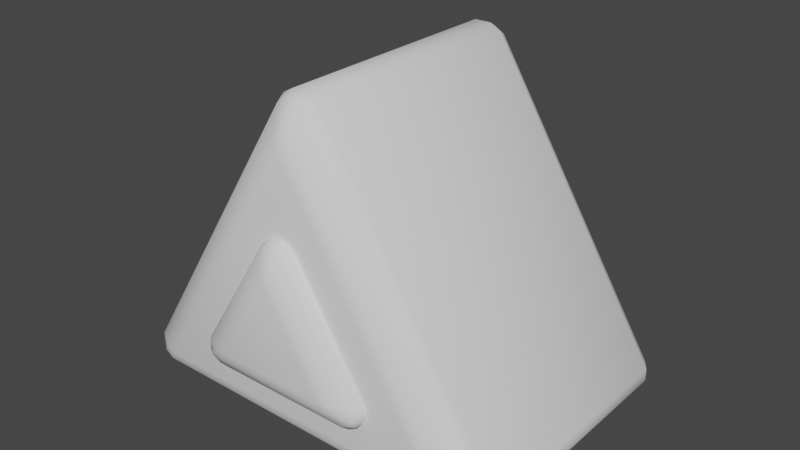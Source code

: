 # Source: Cone.blend  (saved by Blender 2.80.37; exported with 4.5.12 LTS)
import bpy
from mathutils import Matrix  # noqa: F401  (used for matrix-valued properties, if any)

bpy.ops.wm.read_factory_settings(use_empty=True)
scene = bpy.context.scene
scene.name = 'Scene'

# ---- collections
col_collection = bpy.data.collections.new('Collection'); scene.collection.children.link(col_collection)

# ---- world
world_world = bpy.data.worlds.new('World'); scene.world = world_world
world_world.color = (0.05088, 0.05088, 0.05088)
world_world.use_sun_shadow = False
world_world.sun_shadow_jitter_overblur = 0.0

# ---- meshes
me_cube_001 = bpy.data.meshes.new('Cube.001')
me_cube_001.from_pydata([(-1.097, -0.689, -0.9023), (-1.039, -0.689, -0.9362), (-1.011, -0.7463, -0.9088), (-1.077, -0.7442, -0.8757), (-0.9227, -0.8414, -0.7989), (-0.8753, -0.8651, -0.7327), (-0.9565, -0.8414, -0.7378), (-1.032, -0.7926, -0.8197), (-1.136, -0.689, -0.8304), (-1.104, -0.7442, -0.8282), (-1.097, -0.7463, -0.7545), (-1.135, -0.689, -0.7636), (-1.011, 0.7463, -0.9088), (-1.039, 0.689, -0.9362), (-1.097, 0.689, -0.9023), (-1.077, 0.7442, -0.8757), (-1.136, 0.689, -0.8304), (-1.135, 0.689, -0.7636), (-1.097, 0.7463, -0.7545), (-1.104, 0.7442, -0.8282), (-0.9227, 0.8414, -0.7989), (-1.032, 0.7926, -0.8197), (-0.9565, 0.8414, -0.7378), (-0.8753, 0.8651, -0.7327), (1.011, -0.7463, -0.9088), (1.039, -0.689, -0.9362), (1.097, -0.689, -0.9023), (1.077, -0.7442, -0.8757), (1.136, -0.689, -0.8304), (1.135, -0.689, -0.7636), (1.097, -0.7463, -0.7545), (1.104, -0.7442, -0.8282), (0.9227, -0.8414, -0.7989), (1.032, -0.7926, -0.8197), (0.9565, -0.8414, -0.7378), (0.8753, -0.8651, -0.7327), (-0.03687, -0.8414, 0.7337), (-1.49e-08, -0.8651, 0.6677), (0.03687, -0.8414, 0.7337), (-1.118e-08, -0.7976, 0.8219), (0.09513, -0.7463, 0.8479), (0.1079, -0.689, 0.8792), (0.04855, -0.689, 0.9121), (0.03175, -0.7458, 0.8842), (-0.09513, -0.7463, 0.8479), (-0.03175, -0.7458, 0.8842), (-0.04855, -0.689, 0.9121), (-0.1079, -0.689, 0.8792), (1.097, 0.689, -0.9023), (1.039, 0.689, -0.9362), (1.011, 0.7463, -0.9088), (1.077, 0.7442, -0.8757), (0.9227, 0.8414, -0.7989), (0.8753, 0.8651, -0.7327), (0.9565, 0.8414, -0.7378), (1.032, 0.7926, -0.8197), (1.136, 0.689, -0.8304), (1.104, 0.7442, -0.8282), (1.097, 0.7463, -0.7545), (1.135, 0.689, -0.7636), (-0.09513, 0.7463, 0.8479), (-0.1079, 0.689, 0.8792), (-0.04855, 0.689, 0.9121), (-0.03175, 0.7458, 0.8842), (0.04855, 0.689, 0.9121), (0.1079, 0.689, 0.8792), (0.09513, 0.7463, 0.8479), (0.03175, 0.7458, 0.8842), (-0.03687, 0.8414, 0.7337), (1.118e-08, 0.7976, 0.8219), (0.03687, 0.8414, 0.7337), (1.49e-08, 0.8651, 0.6677), (-0.4754, -0.9048, -0.5548), (-0.4298, -0.9048, -0.5817), (-0.4077, -0.9381, -0.5599), (-0.4602, -0.9368, -0.5337), (-0.3489, -0.9845, -0.4869), (-0.3113, -0.9983, -0.4344), (-0.3757, -0.9845, -0.4384), (-0.4358, -0.9561, -0.5034), (-0.5004, -0.9048, -0.5097), (-0.4745, -0.9368, -0.508), (-0.4689, -0.9381, -0.4495), (-0.499, -0.9048, -0.4568), (-0.4077, 0.9405, -0.5599), (-0.4298, 0.9072, -0.5817), (-0.4754, 0.9072, -0.5548), (-0.4602, 0.9392, -0.5337), (-0.5004, 0.9072, -0.5097), (-0.499, 0.9072, -0.4568), (-0.4689, 0.9405, -0.4495), (-0.4745, 0.9392, -0.508), (-0.3489, 0.9869, -0.4869), (-0.4358, 0.9585, -0.5034), (-0.3757, 0.9869, -0.4384), (-0.3113, 1.001, -0.4344), (0.4077, -0.9381, -0.5599), (0.4298, -0.9048, -0.5817), (0.4754, -0.9048, -0.5548), (0.4602, -0.9368, -0.5337), (0.5004, -0.9048, -0.5097), (0.499, -0.9048, -0.4568), (0.4689, -0.9381, -0.4495), (0.4745, -0.9368, -0.508), (0.3489, -0.9845, -0.4869), (0.4358, -0.9561, -0.5034), (0.3757, -0.9845, -0.4384), (0.3113, -0.9983, -0.4344), (-0.02921, -0.9845, 0.116), (1.035e-08, -0.9983, 0.06375), (0.02921, -0.9845, 0.116), (-2.026e-09, -0.959, 0.1859), (0.06795, -0.9381, 0.1919), (0.07807, -0.9048, 0.2168), (0.03104, -0.9048, 0.2428), (0.01773, -0.9378, 0.2207), (-0.06795, -0.9381, 0.1919), (-0.01773, -0.9378, 0.2207), (-0.03104, -0.9048, 0.2428), (-0.07807, -0.9048, 0.2168), (0.4754, 0.9072, -0.5548), (0.4298, 0.9072, -0.5817), (0.4077, 0.9405, -0.5599), (0.4602, 0.9392, -0.5337), (0.3489, 0.9869, -0.4869), (0.3113, 1.001, -0.4344), (0.3757, 0.9869, -0.4384), (0.4358, 0.9585, -0.5034), (0.5004, 0.9072, -0.5097), (0.4745, 0.9392, -0.508), (0.4689, 0.9405, -0.4495), (0.499, 0.9072, -0.4568), (-0.06795, 0.9405, 0.1919), (-0.07807, 0.9072, 0.2168), (-0.03104, 0.9072, 0.2428), (-0.01773, 0.9402, 0.2207), (0.03104, 0.9072, 0.2428), (0.07807, 0.9072, 0.2168), (0.06795, 0.9405, 0.1919), (0.01773, 0.9402, 0.2207), (-0.02921, 0.9869, 0.116), (2.923e-09, 0.9614, 0.1859), (0.02921, 0.9869, 0.116), (-9.449e-09, 1.001, 0.06375)], [], [(39, 43, 45), (11, 47, 61, 17), (50, 12, 20, 52), (27, 31, 33), (111, 115, 117), (83, 119, 133, 89), (122, 84, 92, 124), (99, 103, 105), (13, 49, 25, 1), (68, 22, 18, 60), (26, 48, 56, 28), (62, 46, 42, 64), (66, 58, 54, 70), (3, 7, 9), (71, 53, 23), (15, 19, 21), (37, 5, 35), (63, 67, 69), (38, 34, 30, 40), (51, 55, 57), (59, 65, 41, 29), (6, 36, 44, 10), (2, 24, 32, 4), (0, 1, 2, 3), (4, 5, 6, 7), (8, 9, 10, 11), (12, 13, 14, 15), (16, 17, 18, 19), (20, 21, 22, 23), (24, 25, 26, 27), (28, 29, 30, 31), (32, 33, 34, 35), (36, 37, 38, 39), (40, 41, 42, 43), (44, 45, 46, 47), (48, 49, 50, 51), (52, 53, 54, 55), (56, 57, 58, 59), (60, 61, 62, 63), (64, 65, 66, 67), (68, 69, 70, 71), (8, 0, 3, 9), (2, 4, 7, 3), (6, 10, 9, 7), (20, 12, 15, 21), (14, 16, 19, 15), (18, 22, 21, 19), (32, 24, 27, 33), (26, 28, 31, 27), (30, 34, 33, 31), (44, 36, 39, 45), (38, 40, 43, 39), (42, 46, 45, 43), (56, 48, 51, 57), (50, 52, 55, 51), (54, 58, 57, 55), (68, 60, 63, 69), (62, 64, 67, 63), (66, 70, 69, 67), (13, 1, 0, 14), (11, 17, 16, 8), (71, 23, 22, 68), (17, 61, 60, 18), (49, 13, 12, 50), (23, 53, 52, 20), (5, 37, 36, 6), (47, 11, 10, 44), (65, 59, 58, 66), (53, 71, 70, 54), (25, 49, 48, 26), (59, 29, 28, 56), (61, 47, 46, 62), (41, 65, 64, 42), (37, 35, 34, 38), (29, 41, 40, 30), (1, 25, 24, 2), (35, 5, 4, 32), (14, 0, 8, 16), (85, 121, 97, 73), (140, 94, 90, 132), (98, 120, 128, 100), (134, 118, 114, 136), (138, 130, 126, 142), (75, 79, 81), (143, 125, 95), (87, 91, 93), (109, 77, 107), (135, 139, 141), (110, 106, 102, 112), (123, 127, 129), (131, 137, 113, 101), (78, 108, 116, 82), (74, 96, 104, 76), (72, 73, 74, 75), (76, 77, 78, 79), (80, 81, 82, 83), (84, 85, 86, 87), (88, 89, 90, 91), (92, 93, 94, 95), (96, 97, 98, 99), (100, 101, 102, 103), (104, 105, 106, 107), (108, 109, 110, 111), (112, 113, 114, 115), (116, 117, 118, 119), (120, 121, 122, 123), (124, 125, 126, 127), (128, 129, 130, 131), (132, 133, 134, 135), (136, 137, 138, 139), (140, 141, 142, 143), (80, 72, 75, 81), (74, 76, 79, 75), (78, 82, 81, 79), (92, 84, 87, 93), (86, 88, 91, 87), (90, 94, 93, 91), (104, 96, 99, 105), (98, 100, 103, 99), (102, 106, 105, 103), (116, 108, 111, 117), (110, 112, 115, 111), (114, 118, 117, 115), (128, 120, 123, 129), (122, 124, 127, 123), (126, 130, 129, 127), (140, 132, 135, 141), (134, 136, 139, 135), (138, 142, 141, 139), (85, 73, 72, 86), (83, 89, 88, 80), (143, 95, 94, 140), (89, 133, 132, 90), (121, 85, 84, 122), (95, 125, 124, 92), (77, 109, 108, 78), (119, 83, 82, 116), (137, 131, 130, 138), (125, 143, 142, 126), (97, 121, 120, 98), (131, 101, 100, 128), (133, 119, 118, 134), (113, 137, 136, 114), (109, 107, 106, 110), (101, 113, 112, 102), (73, 97, 96, 74), (107, 77, 76, 104), (86, 72, 80, 88)])
me_cube_001.polygons.foreach_set('use_smooth', [True] * 148)
_uv = me_cube_001.uv_layers.new(name='UVMap')
_uv.uv.foreach_set('vector', [0.0, 0.0, 0.0, 0.0, 0.0, 0.0, 0.7839, 0.935, 0.7839, 0.6349, 0.2053, 0.6349, 0.2053, 0.935, 0.4608, 0.6283, 0.1652, 0.6283, 0.1782, 0.6083, 0.4479, 0.6083, 0.4737, 0.9412, 0.4819, 0.9412, 0.4672, 0.9513, 0.4306, 0.04544, 0.4299, 0.05098, 0.4262, 0.04943, 0.3318, 0.07873, 0.4166, 0.06152, 0.4165, 0.3264, 0.3333, 0.3091, 0.5428, 0.3185, 0.6266, 0.325, 0.6196, 0.3346, 0.5476, 0.3287, 0.5278, 0.04998, 0.5246, 0.0514, 0.5234, 0.04601, 0.1612, 0.6403, 0.4649, 0.6403, 0.4649, 0.9296, 0.1612, 0.9296, 0.0, 0.0, 0.0, 0.0, 0.0, 0.0, 0.0, 0.0, 0.4826, 0.9296, 0.4826, 0.6403, 0.5081, 0.6403, 0.5081, 0.9296, 0.2053, 0.6232, 0.7839, 0.6232, 0.7839, 0.609, 0.2053, 0.609, 0.8233, 0.6283, 0.5305, 0.6283, 0.5442, 0.6083, 0.813, 0.6083, 0.1523, 0.9412, 0.1589, 0.9513, 0.1441, 0.9412, 0.0, 0.0, 0.0, 0.0, 0.0, 0.0, 0.1523, 0.6287, 0.1441, 0.6287, 0.1589, 0.6186, 0.0, 0.0, 0.0, 0.0, 0.0, 0.0, 0.1815, 0.6253, 0.1815, 0.616, 0.1597, 0.6309, 0.0, 0.0, 0.0, 0.0, 0.0, 0.0, 0.0, 0.0, 0.4737, 0.6287, 0.4672, 0.6186, 0.4819, 0.6287, 0.5262, 0.6403, 0.8263, 0.6403, 0.8263, 0.9296, 0.5262, 0.9296, 0.0, 0.0, 0.0, 0.0, 0.0, 0.0, 0.0, 0.0, 0.1652, 0.9416, 0.4608, 0.9416, 0.4479, 0.9616, 0.1782, 0.9616, 0.1496, 0.9296, 0.1612, 0.9296, 0.1652, 0.9416, 0.1523, 0.9412, 0.1782, 0.9616, 0.1851, 0.9666, 0.1747, 0.9664, 0.1659, 0.9527, 0.1372, 0.9296, 0.1394, 0.9366, 0.1314, 0.9366, 0.1314, 0.9296, 0.1652, 0.6283, 0.1612, 0.6403, 0.1496, 0.6403, 0.1523, 0.6287, 0.1372, 0.6403, 0.1314, 0.6403, 0.1314, 0.6333, 0.1394, 0.6333, 0.1782, 0.6083, 0.1659, 0.6172, 0.1747, 0.6035, 0.1851, 0.6033, 0.4608, 0.9416, 0.4649, 0.9366, 0.4706, 0.9366, 0.4667, 0.9425, 0.5081, 0.9296, 0.5202, 0.9296, 0.5202, 0.9366, 0.5038, 0.9366, 0.4479, 0.9616, 0.4602, 0.9527, 0.4513, 0.9664, 0.441, 0.9666, 0.0, 0.0, 0.0, 0.0, 0.0, 0.0, 0.0, 0.0, 0.0, 0.0, 0.0, 0.0, 0.0, 0.0, 0.0, 0.0, 0.0, 0.0, 0.0, 0.0, 0.0, 0.0, 0.0, 0.0, 0.4826, 0.6403, 0.4706, 0.6403, 0.4706, 0.6333, 0.4869, 0.6333, 0.4479, 0.6083, 0.441, 0.6033, 0.4513, 0.6035, 0.4602, 0.6172, 0.5081, 0.6403, 0.5038, 0.6333, 0.5202, 0.6333, 0.5202, 0.6403, 0.0, 0.0, 0.0, 0.0, 0.0, 0.0, 0.0, 0.0, 0.2053, 0.609, 0.2053, 0.6033, 0.1913, 0.6033, 0.1913, 0.6115, 0.0, 0.0, 0.0, 0.0, 0.0, 0.0, 0.0, 0.0, 0.1372, 0.9296, 0.1496, 0.9296, 0.1523, 0.9412, 0.1441, 0.9412, 0.1652, 0.9416, 0.1782, 0.9616, 0.1589, 0.9513, 0.1523, 0.9412, 0.0, 0.0, 0.0, 0.0, 0.0, 0.0, 0.0, 0.0, 0.1782, 0.6083, 0.1652, 0.6283, 0.1523, 0.6287, 0.1589, 0.6186, 0.1496, 0.6403, 0.1372, 0.6403, 0.1441, 0.6287, 0.1523, 0.6287, 0.0, 0.0, 0.0, 0.0, 0.0, 0.0, 0.0, 0.0, 0.4479, 0.9616, 0.4608, 0.9416, 0.4737, 0.9412, 0.4672, 0.9513, 0.4826, 0.9296, 0.5081, 0.9296, 0.5038, 0.9366, 0.4869, 0.9366, 0.0, 0.0, 0.0, 0.0, 0.0, 0.0, 0.0, 0.0, 0.0, 0.0, 0.0, 0.0, 0.0, 0.0, 0.0, 0.0, 0.0, 0.0, 0.0, 0.0, 0.0, 0.0, 0.0, 0.0, 0.7839, 0.609, 0.7839, 0.6232, 0.798, 0.6207, 0.798, 0.6115, 0.5081, 0.6403, 0.4826, 0.6403, 0.4869, 0.6333, 0.5038, 0.6333, 0.4608, 0.6283, 0.4479, 0.6083, 0.4672, 0.6186, 0.4737, 0.6287, 0.5442, 0.6083, 0.5305, 0.6283, 0.5242, 0.6274, 0.5312, 0.6172, 0.0, 0.0, 0.0, 0.0, 0.0, 0.0, 0.0, 0.0, 0.2053, 0.6232, 0.2053, 0.609, 0.1815, 0.616, 0.1815, 0.6253, 0.8233, 0.6283, 0.813, 0.6083, 0.8234, 0.6158, 0.829, 0.6267, 0.1612, 0.6403, 0.1612, 0.9296, 0.1496, 0.9296, 0.1496, 0.6403, 0.7839, 0.935, 0.2053, 0.935, 0.2053, 0.941, 0.7839, 0.941, 0.0, 0.0, 0.0, 0.0, 0.0, 0.0, 0.0, 0.0, 0.2053, 0.935, 0.2053, 0.6349, 0.1913, 0.6379, 0.1913, 0.9307, 0.4649, 0.6403, 0.1612, 0.6403, 0.1652, 0.6283, 0.4608, 0.6283, 0.0, 0.0, 0.0, 0.0, 0.0, 0.0, 0.0, 0.0, 0.0, 0.0, 0.0, 0.0, 0.0, 0.0, 0.0, 0.0, 0.7839, 0.6349, 0.7839, 0.935, 0.798, 0.9307, 0.798, 0.6379, 0.8263, 0.6403, 0.5262, 0.6403, 0.5305, 0.6283, 0.8233, 0.6283, 0.0, 0.0, 0.0, 0.0, 0.0, 0.0, 0.0, 0.0, 0.4649, 0.9296, 0.4649, 0.6403, 0.4826, 0.6403, 0.4826, 0.9296, 0.5262, 0.6403, 0.5262, 0.9296, 0.5081, 0.9296, 0.5081, 0.6403, 0.2053, 0.6349, 0.7839, 0.6349, 0.7839, 0.6232, 0.2053, 0.6232, 0.8263, 0.9296, 0.8263, 0.6403, 0.8323, 0.6403, 0.8323, 0.9296, 0.0, 0.0, 0.0, 0.0, 0.0, 0.0, 0.0, 0.0, 0.5262, 0.9296, 0.8263, 0.9296, 0.8233, 0.9366, 0.5305, 0.9366, 0.1612, 0.9296, 0.4649, 0.9296, 0.4608, 0.9416, 0.1652, 0.9416, 0.0, 0.0, 0.0, 0.0, 0.0, 0.0, 0.0, 0.0, 0.1496, 0.6403, 0.1496, 0.9296, 0.1372, 0.9296, 0.1372, 0.6403, 0.6293, 0.32, 0.541, 0.3134, 0.5366, 0.0694, 0.6293, 0.06148, 0.4079, 0.3414, 0.3358, 0.326, 0.334, 0.3145, 0.4141, 0.3314, 0.5308, 0.0554, 0.5308, 0.3038, 0.5251, 0.3024, 0.5254, 0.05667, 0.4227, 0.304, 0.4227, 0.05471, 0.4295, 0.05641, 0.4292, 0.3025, 0.4358, 0.3073, 0.518, 0.3073, 0.513, 0.3187, 0.4391, 0.3183, 0.3238, 0.07324, 0.3268, 0.06921, 0.3267, 0.07405, 0.4283, 0.3587, 0.4805, 0.3259, 0.4807, 0.3912, 0.3255, 0.3146, 0.3284, 0.3138, 0.3284, 0.3186, 0.5924, 0.3468, 0.5926, 0.4085, 0.5371, 0.3739, 0.4258, 0.3094, 0.4297, 0.3079, 0.4303, 0.3134, 0.4393, 0.04058, 0.5132, 0.04033, 0.5182, 0.05175, 0.4361, 0.05158, 0.5275, 0.3091, 0.5232, 0.313, 0.5244, 0.3077, 0.5197, 0.302, 0.4347, 0.302, 0.435, 0.05681, 0.5199, 0.0571, 0.3343, 0.06164, 0.4079, 0.04635, 0.4142, 0.05645, 0.3325, 0.07329, 0.6263, 0.05613, 0.5383, 0.06404, 0.5432, 0.05326, 0.6188, 0.04609, 0.3216, 0.07795, 0.3158, 0.07565, 0.3185, 0.06865, 0.3238, 0.07324, 0.3287, 0.05793, 0.3365, 0.05419, 0.3343, 0.06164, 0.3268, 0.06921, 0.3267, 0.07885, 0.3267, 0.07405, 0.3325, 0.07329, 0.3318, 0.07873, 0.3203, 0.3191, 0.3177, 0.3123, 0.3232, 0.31, 0.3255, 0.3146, 0.3282, 0.3091, 0.3333, 0.3091, 0.334, 0.3145, 0.3284, 0.3138, 0.3303, 0.3296, 0.3284, 0.3186, 0.3358, 0.326, 0.3379, 0.3333, 0.5383, 0.06404, 0.5366, 0.0694, 0.5309, 0.06891, 0.532, 0.06324, 0.5254, 0.05667, 0.5199, 0.0571, 0.5182, 0.05175, 0.5246, 0.0514, 0.5432, 0.05326, 0.5338, 0.05818, 0.5392, 0.04878, 0.5464, 0.04681, 0.4079, 0.04635, 0.4037, 0.04049, 0.4113, 0.04033, 0.4178, 0.04843, 0.4361, 0.05158, 0.435, 0.05681, 0.4295, 0.05641, 0.4299, 0.05098, 0.4142, 0.05645, 0.4206, 0.0539, 0.4225, 0.06014, 0.4166, 0.06152, 0.5356, 0.314, 0.541, 0.3134, 0.5428, 0.3185, 0.5367, 0.3194, 0.5476, 0.3287, 0.5507, 0.3349, 0.5438, 0.3331, 0.5386, 0.3242, 0.5251, 0.3024, 0.5244, 0.3077, 0.518, 0.3073, 0.5197, 0.302, 0.4141, 0.3314, 0.4165, 0.3264, 0.4225, 0.3278, 0.4205, 0.334, 0.4292, 0.3025, 0.4347, 0.302, 0.4358, 0.3073, 0.4297, 0.3079, 0.4079, 0.3414, 0.4176, 0.3394, 0.4111, 0.3474, 0.4036, 0.3471, 0.3267, 0.07885, 0.3216, 0.07795, 0.3238, 0.07324, 0.3267, 0.07405, 0.3185, 0.06865, 0.3287, 0.05793, 0.3268, 0.06921, 0.3238, 0.07324, 0.3343, 0.06164, 0.3325, 0.07329, 0.3267, 0.07405, 0.3268, 0.06921, 0.3303, 0.3296, 0.3203, 0.3191, 0.3255, 0.3146, 0.3284, 0.3186, 0.3232, 0.31, 0.3282, 0.3091, 0.3284, 0.3138, 0.3255, 0.3146, 0.334, 0.3145, 0.3358, 0.326, 0.3284, 0.3186, 0.3284, 0.3138, 0.5432, 0.05326, 0.5383, 0.06404, 0.532, 0.06324, 0.5338, 0.05818, 0.5308, 0.0554, 0.5254, 0.05667, 0.5246, 0.0514, 0.5278, 0.04998, 0.5182, 0.05175, 0.5132, 0.04033, 0.5234, 0.04601, 0.5246, 0.0514, 0.4142, 0.05645, 0.4079, 0.04635, 0.4178, 0.04843, 0.4206, 0.0539, 0.4393, 0.04058, 0.4361, 0.05158, 0.4299, 0.05098, 0.4306, 0.04544, 0.4295, 0.05641, 0.4227, 0.05471, 0.4262, 0.04943, 0.4299, 0.05098, 0.5251, 0.3024, 0.5308, 0.3038, 0.5275, 0.3091, 0.5244, 0.3077, 0.5428, 0.3185, 0.5476, 0.3287, 0.5386, 0.3242, 0.5367, 0.3194, 0.513, 0.3187, 0.518, 0.3073, 0.5244, 0.3077, 0.5232, 0.313, 0.4079, 0.3414, 0.4141, 0.3314, 0.4205, 0.334, 0.4176, 0.3394, 0.4227, 0.304, 0.4292, 0.3025, 0.4297, 0.3079, 0.4258, 0.3094, 0.4358, 0.3073, 0.4391, 0.3183, 0.4303, 0.3134, 0.4297, 0.3079, 0.3177, 0.3123, 0.3158, 0.07565, 0.3216, 0.07795, 0.3232, 0.31, 0.3318, 0.07873, 0.3333, 0.3091, 0.3282, 0.3091, 0.3267, 0.07885, 0.4036, 0.3471, 0.3379, 0.3333, 0.3358, 0.326, 0.4079, 0.3414, 0.3333, 0.3091, 0.4165, 0.3264, 0.4141, 0.3314, 0.334, 0.3145, 0.541, 0.3134, 0.6293, 0.32, 0.6266, 0.325, 0.5428, 0.3185, 0.6152, 0.3401, 0.5507, 0.3349, 0.5476, 0.3287, 0.6196, 0.3346, 0.3365, 0.05419, 0.4037, 0.04049, 0.4079, 0.04635, 0.3343, 0.06164, 0.4166, 0.06152, 0.3318, 0.07873, 0.3325, 0.07329, 0.4142, 0.05645, 0.4347, 0.302, 0.5197, 0.302, 0.518, 0.3073, 0.4358, 0.3073, 0.4805, 0.3259, 0.4283, 0.3587, 0.4227, 0.3554, 0.4807, 0.3188, 0.5366, 0.0694, 0.541, 0.3134, 0.5356, 0.314, 0.5309, 0.06891, 0.5197, 0.302, 0.5199, 0.0571, 0.5254, 0.05667, 0.5251, 0.3024, 0.4165, 0.3264, 0.4166, 0.06152, 0.4225, 0.06014, 0.4225, 0.3278, 0.435, 0.05681, 0.4347, 0.302, 0.4292, 0.3025, 0.4295, 0.05641, 0.5924, 0.3468, 0.5371, 0.3739, 0.5309, 0.3704, 0.5926, 0.3402, 0.5199, 0.0571, 0.435, 0.05681, 0.4361, 0.05158, 0.5182, 0.05175, 0.6293, 0.06148, 0.5366, 0.0694, 0.5383, 0.06404, 0.6263, 0.05613, 0.5464, 0.04681, 0.6141, 0.04033, 0.6188, 0.04609, 0.5432, 0.05326, 0.3232, 0.31, 0.3216, 0.07795, 0.3267, 0.07885, 0.3282, 0.3091])
me_cube_001.use_remesh_preserve_volume = False
me_cube_001.use_remesh_preserve_attributes = False
me_cube_001.use_mirror_vertex_groups = False
me_cube_001.update()

# ---- objects
ob_cube_005 = bpy.data.objects.new('Cube.005', me_cube_001)

# ---- transforms, parenting, visibility, modifiers, constraints
ob_cube_005.location = (0.0, 0.0, 0.05705)
ob_cube_005.scale = (1.024, 1.0, 1.024)
ob_cube_005.lineart.crease_threshold = 0.0

# ---- collection membership
col_collection.objects.link(ob_cube_005)

# ---- scene / render settings (as saved in the file)
scene.frame_start = 1; scene.frame_end = 250; scene.frame_set(1)
scene.render.engine = 'BLENDER_EEVEE_NEXT'
scene.render.motion_blur_shutter = 1.0
scene.cycles.use_denoising = False
scene.cycles.samples = 128
scene.cycles.sampling_pattern = 'TABULATED_SOBOL'
scene.cycles.use_adaptive_sampling = False
scene.cycles.use_light_tree = False
scene.view_settings.view_transform = 'Filmic'
bpy.context.view_layer.update()

# ---- added for rendering (the .blend has no active camera and no usable light): camera, sun
cam_auto = bpy.data.cameras.new('AutoCamera')
cam_auto.lens = 50.0
cam_auto.sensor_width = 36.0
cam_auto.clip_end = 1000.0
ob_auto_camera = bpy.data.objects.new('AutoCamera', cam_auto)
scene.collection.objects.link(ob_auto_camera)
ob_auto_camera.location = (3.33626, -4.00232, 2.7137)
ob_auto_camera.rotation_euler = (1.09748, -7.21219e-08, 0.694738)
scene.camera = ob_auto_camera
light_auto_sun = bpy.data.lights.new('AutoSun', 'SUN')
light_auto_sun.energy = 3.0
light_auto_sun.angle = 0.0523599
ob_auto_sun = bpy.data.objects.new('AutoSun', light_auto_sun)
scene.collection.objects.link(ob_auto_sun)
ob_auto_sun.rotation_euler = (0.872665, 0.174533, 0.523599)
bpy.context.view_layer.update()
